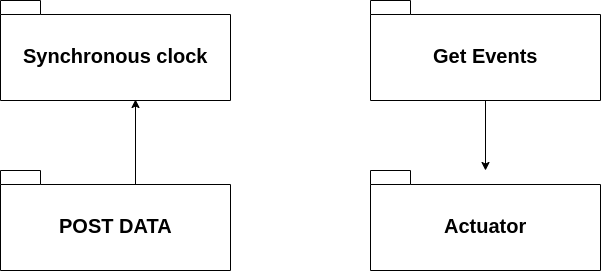

The diagram above was exported from draw.io. Its source (the exported page's mxGraphModel, read from the mxfile embedded in the PNG):
<mxGraphModel dx="1422" dy="668" grid="1" gridSize="10" guides="1" tooltips="1" connect="1" arrows="1" fold="1" page="1" pageScale="1" pageWidth="850" pageHeight="1100" math="0" shadow="0">
  <root>
    <mxCell id="TZ7T-C5bzytt4xaj8r7f-0" />
    <mxCell id="TZ7T-C5bzytt4xaj8r7f-1" parent="TZ7T-C5bzytt4xaj8r7f-0" />
    <mxCell id="TZ7T-C5bzytt4xaj8r7f-2" value="Synchronous clock" style="shape=folder;fontStyle=1;spacingTop=10;tabWidth=40;tabHeight=14;tabPosition=left;html=1;fontSize=20;" vertex="1" parent="TZ7T-C5bzytt4xaj8r7f-1">
      <mxGeometry x="90" y="60" width="230" height="100" as="geometry" />
    </mxCell>
    <mxCell id="TZ7T-C5bzytt4xaj8r7f-8" style="edgeStyle=orthogonalEdgeStyle;rounded=0;orthogonalLoop=1;jettySize=auto;html=1;exitX=0;exitY=0;exitDx=135;exitDy=14;exitPerimeter=0;entryX=0.587;entryY=0.99;entryDx=0;entryDy=0;entryPerimeter=0;fontSize=20;" edge="1" parent="TZ7T-C5bzytt4xaj8r7f-1" source="TZ7T-C5bzytt4xaj8r7f-3" target="TZ7T-C5bzytt4xaj8r7f-2">
      <mxGeometry relative="1" as="geometry" />
    </mxCell>
    <mxCell id="TZ7T-C5bzytt4xaj8r7f-3" value="POST DATA" style="shape=folder;fontStyle=1;spacingTop=10;tabWidth=40;tabHeight=14;tabPosition=left;html=1;fontSize=20;" vertex="1" parent="TZ7T-C5bzytt4xaj8r7f-1">
      <mxGeometry x="90" y="230" width="230" height="100" as="geometry" />
    </mxCell>
    <mxCell id="TZ7T-C5bzytt4xaj8r7f-9" style="edgeStyle=orthogonalEdgeStyle;orthogonalLoop=1;jettySize=auto;html=1;exitX=0.5;exitY=1;exitDx=0;exitDy=0;exitPerimeter=0;fontSize=20;shadow=0;comic=0;strokeColor=#000000;rounded=0;" edge="1" parent="TZ7T-C5bzytt4xaj8r7f-1" source="TZ7T-C5bzytt4xaj8r7f-4" target="TZ7T-C5bzytt4xaj8r7f-5">
      <mxGeometry relative="1" as="geometry" />
    </mxCell>
    <mxCell id="TZ7T-C5bzytt4xaj8r7f-4" value="Get Events" style="shape=folder;fontStyle=1;spacingTop=10;tabWidth=40;tabHeight=14;tabPosition=left;html=1;fontSize=20;" vertex="1" parent="TZ7T-C5bzytt4xaj8r7f-1">
      <mxGeometry x="460" y="60" width="230" height="100" as="geometry" />
    </mxCell>
    <mxCell id="TZ7T-C5bzytt4xaj8r7f-5" value="Actuator" style="shape=folder;fontStyle=1;spacingTop=10;tabWidth=40;tabHeight=14;tabPosition=left;html=1;fontSize=20;" vertex="1" parent="TZ7T-C5bzytt4xaj8r7f-1">
      <mxGeometry x="460" y="230" width="230" height="100" as="geometry" />
    </mxCell>
  </root>
</mxGraphModel>